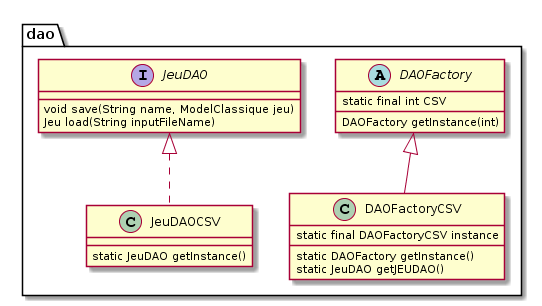

The diagram above was rendered by PlantUML. Its source (embedded in the PNG):
@startuml
package dao{
abstract class DAOFactory{
static final int CSV
DAOFactory getInstance(int)
}
class DAOFactoryCSV extends DAOFactory{
static final DAOFactoryCSV instance
static DAOFactory getInstance()
static JeuDAO getJEUDAO()
}
Interface JeuDAO{
void save(String name, ModelClassique jeu)
Jeu load(String inputFileName)
}
class JeuDAOCSV implements JeuDAO{
static JeuDAO getInstance()
}

}
@enduml